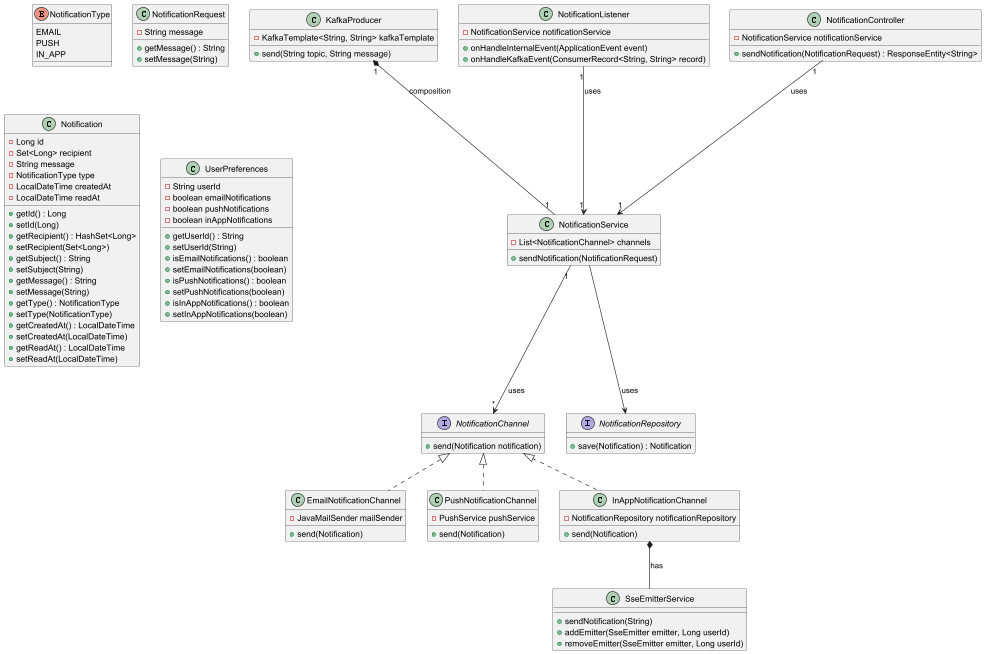

The diagram above was rendered by PlantUML. Its source (embedded in the PNG):
@startuml
!define SpringComponent stereotype

' Interface NotificationChannel
interface NotificationChannel {
    +send(Notification notification)
}

' Enum NotificationType
enum NotificationType {
    EMAIL
    PUSH
    IN_APP
}

' Class NotificationRequest
class NotificationRequest {
    -String message
    +getMessage() : String
    +setMessage(String)
}

' Class Notification
class Notification {
    -Long id
    -Set<Long> recipient
    -String message
    -NotificationType type
    -LocalDateTime createdAt
    -LocalDateTime readAt
    +getId() : Long
    +setId(Long)
    +getRecipient() : HashSet<Long>
    +setRecipient(Set<Long>)
    +getSubject() : String
    +setSubject(String)
    +getMessage() : String
    +setMessage(String)
    +getType() : NotificationType
    +setType(NotificationType)
    +getCreatedAt() : LocalDateTime
    +setCreatedAt(LocalDateTime)
    +getReadAt() : LocalDateTime
    +setReadAt(LocalDateTime)
}

class SseEmitterService {
    +sendNotification(String)
    +addEmitter(SseEmitter emitter, Long userId)
    +removeEmitter(SseEmitter emitter, Long userId)
}

' Classes implementing NotificationChannel
'@Service
class EmailNotificationChannel implements NotificationChannel {
    -JavaMailSender mailSender
    +send(Notification)
}

'@Service
class PushNotificationChannel implements NotificationChannel {
    -PushService pushService
    +send(Notification)
}

'@Service
class InAppNotificationChannel implements NotificationChannel {
    -NotificationRepository notificationRepository
    +send(Notification)
}

InAppNotificationChannel *-- SseEmitterService : has

class NotificationService {
    -List<NotificationChannel> channels
    +sendNotification(NotificationRequest)
}

class KafkaProducer {
   -KafkaTemplate<String, String> kafkaTemplate
   +send(String topic, String message)
}

class NotificationListener {
    -NotificationService notificationService
    +onHandleInternalEvent(ApplicationEvent event)
    +onHandleKafkaEvent(ConsumerRecord<String, String> record)
}

class UserPreferences {
    -String userId
    -boolean emailNotifications
    -boolean pushNotifications
    -boolean inAppNotifications
    +getUserId() : String
    +setUserId(String)
    +isEmailNotifications() : boolean
    +setEmailNotifications(boolean)
    +isPushNotifications() : boolean
    +setPushNotifications(boolean)
    +isInAppNotifications() : boolean
    +setInAppNotifications(boolean)
}

' NotificationRepository
'@Repository
interface NotificationRepository {
    +save(Notification) : Notification
}

' NotificationController
'@RestController
class NotificationController {
    -NotificationService notificationService
    +sendNotification(NotificationRequest) : ResponseEntity<String>
}

' Relationships
NotificationController "1" --> "1" NotificationService : uses
NotificationListener "1" --> "1" NotificationService : uses
NotificationService "1" --> "*" NotificationChannel : uses
KafkaProducer "1" *-- "1" NotificationService : composition
NotificationService --> NotificationRepository : uses
@enduml